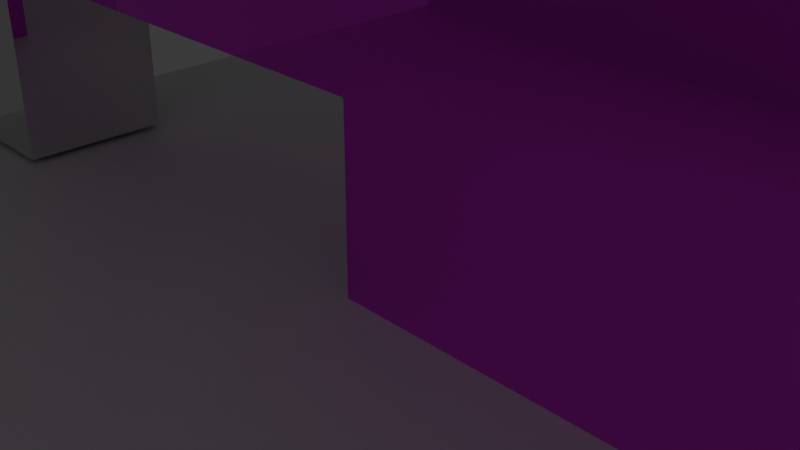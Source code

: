 # Source: WAHQ-Visual_Programing.blend  (saved by Blender 4.3.34; exported with 4.5.12 LTS)
import bpy
from mathutils import Matrix  # noqa: F401  (used for matrix-valued properties, if any)

bpy.ops.wm.read_factory_settings(use_empty=True)
scene = bpy.context.scene
scene.name = 'Scene'

# ---- collections
col_collection = bpy.data.collections.new('Collection'); scene.collection.children.link(col_collection)

# ---- images (referenced by path relative to the original .blend; pixels are not part of the script)
import os
ASSET_DIR = os.environ.get("B2B_ASSET_DIR", "")  # directory of the original .blend (textures are referenced by path, not embedded)
HERE = os.path.dirname(os.path.abspath(__file__))  # packed textures are extracted next to this script under _unpacked/

def load_image(name, relpath, width, height, colorspace="sRGB"):
    """Load a texture the original file referenced (path relative to the .blend, or extracted next to this script)."""
    p = next((c for c in (os.path.join(HERE, relpath), os.path.join(ASSET_DIR, relpath)) if relpath and os.path.exists(c)), "")
    if p:
        img = bpy.data.images.load(p, check_existing=True)
        img.name = name
    else:  # same state as the original file: an image datablock whose file is absent (Cycles renders it pink)
        img = bpy.data.images.new(name, width, height)
        img.source = "FILE"
        img.filepath = "//" + (relpath or name)
    img.colorspace_settings.name = colorspace
    return img
img_whispen_ai_high_resolution_logo_png = load_image('whispen-ai-high-resolution-logo.png', 'whispen-ai-high-resolution-logo.png', 1024, 1024, 'sRGB')

# ---- materials (node trees are filled in below, after node groups)
mat_material = bpy.data.materials.new('Material')
mat_material.alpha_threshold = 0.0
mat_material.roughness = 0.5
mat_material.line_color = (0.0, 0.0, 0.0, 1.0)
mat_material_001 = bpy.data.materials.new('Material.001')
mat_material_002 = bpy.data.materials.new('Material.002')

# ---- material node trees
mat_material.use_nodes = True; mat_material.node_tree.nodes.clear()
_N = mat_material.node_tree.nodes; _L = mat_material.node_tree.links
n0 = _N.new('ShaderNodeOutputMaterial'); n0.name = 'Material Output'; n0.location = (298, 321)
n1 = _N.new('ShaderNodeBsdfPrincipled'); n1.name = 'Principled BSDF'; n1.location = (8, 321)
n1.inputs[1].default_value = 1.0
n1.inputs[2].default_value = 0.0
n1.inputs[3].default_value = 1.45
n1.inputs[27].default_value = (0.0, 0.0, 1.0, 1.0)
n2 = _N.new('ShaderNodeTexImage'); n2.name = 'Image Texture'; n2.location = (-282, 301)
n2.image = img_whispen_ai_high_resolution_logo_png
_L.new(n1.outputs[0], n0.inputs[0])
_L.new(n2.outputs[0], n1.inputs[0])
n0.is_active_output = True
mat_material_001.use_nodes = True; mat_material_001.node_tree.nodes.clear()
_N = mat_material_001.node_tree.nodes; _L = mat_material_001.node_tree.links
n0 = _N.new('ShaderNodeBsdfPrincipled'); n0.name = 'Principled BSDF'; n0.location = (10, 300)
n1 = _N.new('ShaderNodeOutputMaterial'); n1.name = 'Material Output'; n1.location = (300, 300)
_L.new(n0.outputs[0], n1.inputs[0])
n1.is_active_output = True
mat_material_002.use_nodes = True; mat_material_002.node_tree.nodes.clear()
_N = mat_material_002.node_tree.nodes; _L = mat_material_002.node_tree.links
n0 = _N.new('ShaderNodeBsdfPrincipled'); n0.name = 'Principled BSDF'; n0.location = (10, 300)
n0.inputs[1].default_value = 1.0
n0.inputs[2].default_value = 0.0
n1 = _N.new('ShaderNodeOutputMaterial'); n1.name = 'Material Output'; n1.location = (300, 300)
_L.new(n0.outputs[0], n1.inputs[0])
n1.is_active_output = True

# ---- world
world_world = bpy.data.worlds.new('World'); scene.world = world_world
world_world.use_nodes = True; world_world.node_tree.nodes.clear()
_N = world_world.node_tree.nodes; _L = world_world.node_tree.links
n0 = _N.new('ShaderNodeOutputWorld'); n0.name = 'World Output'; n0.location = (300, 300)
n1 = _N.new('ShaderNodeBackground'); n1.name = 'Background'; n1.location = (10, 300)
n1.inputs[0].default_value = (0.05088, 0.05088, 0.05088, 1.0)
_L.new(n1.outputs[0], n0.inputs[0])
n0.is_active_output = True
world_world.color = (0.05088, 0.05088, 0.05088)
world_world.sun_shadow_jitter_overblur = 0.0

# ---- cameras
cam_camera = bpy.data.cameras.new('Camera')
cam_camera.clip_end = 100.0
cam_camera.ortho_scale = 7.314

# ---- lights
light_light = bpy.data.lights.new('Light', 'POINT')
light_light.energy = 1000.0
light_light.shadow_soft_size = 0.1

# ---- meshes
me_cube = bpy.data.meshes.new('Cube')
me_cube.from_pydata([(1.0, 1.0, 1.0), (1.0, 1.0, -1.0), (1.0, -1.0, 1.0), (1.0, -1.0, -1.0), (-1.0, 1.0, 1.0), (-1.0, 1.0, -1.0), (-1.0, -1.0, 1.0), (-1.0, -1.0, -1.0), (1.0, 1.0, -0.3194), (-1.0, -1.0, -0.3194), (1.0, -1.0, -0.3194), (-1.0, 1.0, -0.3194), (-1.0, -1.0, 0.04156), (1.0, 1.0, 0.04156), (1.0, -1.0, 0.04156), (-1.0, 1.0, 0.04156), (-2.313, 1.0, 0.04156), (-2.313, 1.0, -0.3194), (-2.313, -1.0, -0.3194), (-2.313, -1.0, 0.04156)], [], [(0, 4, 6, 2), (14, 2, 6, 12), (12, 6, 4, 15), (5, 1, 3, 7), (13, 0, 2, 14), (15, 4, 0, 13), (5, 11, 8, 1), (1, 8, 10, 3), (7, 9, 11, 5), (3, 10, 9, 7), (11, 15, 13, 8), (8, 13, 14, 10), (15, 11, 17, 16), (10, 14, 12, 9), (18, 19, 16, 17), (12, 15, 16, 19), (9, 12, 19, 18), (11, 9, 18, 17)])
_uv = me_cube.uv_layers.new(name='UVMap')
_uv.uv.foreach_set('vector', [0.3359, 5.811e-08, 0.3359, 0.3669, 0.125, 0.3669, 0.125, 2.98e-08, 0.437, 0.3735, 0.3359, 0.3735, 0.3359, 1.341e-08, 0.437, 2.698e-08, 0.2261, 1.0, 0.125, 1.0, 0.125, 0.6505, 0.2261, 0.6505, 0.5469, 0.6549, 0.5469, 1.0, 0.3359, 1.0, 0.3359, 0.6549, 0.648, 0.3757, 0.5469, 0.3757, 0.5469, 1.192e-08, 0.648, 2.549e-08, 0.9969, 0.53, 0.9961, 0.9072, 0.0009686, 0.9044, 0.001787, 0.5272, 0.9978, 0.12, 0.9972, 0.3879, 0.002095, 0.3851, 0.002676, 0.1172, 0.7578, 0.3757, 0.686, 0.3757, 0.686, 3.06e-08, 0.7578, 4.023e-08, 0.3359, 1.0, 0.2642, 1.0, 0.2642, 0.6505, 0.3359, 0.6505, 0.5469, 0.3735, 0.4751, 0.3735, 0.4751, 3.209e-08, 0.5469, 4.172e-08, 0.9972, 0.3879, 0.9969, 0.53, 0.001787, 0.5272, 0.002095, 0.3851, 0.686, 0.3757, 0.648, 0.3757, 0.648, 2.549e-08, 0.686, 3.06e-08, 0.9969, 0.53, 0.9972, 0.3879, 0.9972, 0.3879, 0.9969, 0.53, 0.4751, 0.3735, 0.437, 0.3735, 0.437, 2.698e-08, 0.4751, 3.209e-08, 0.2642, 1.0, 0.2261, 1.0, 0.2261, 0.6505, 0.2642, 0.6505, 0.2261, 1.0, 0.2261, 0.6505, 0.2261, 0.6505, 0.2261, 1.0, 0.4751, 3.209e-08, 0.437, 2.698e-08, 0.437, 2.698e-08, 0.4751, 3.209e-08, 0.2642, 0.6505, 0.2642, 1.0, 0.2642, 1.0, 0.2642, 0.6505])
me_cube.materials.append(mat_material)
me_cube.use_mirror_vertex_groups = False
me_cube.update()
me_plane = bpy.data.meshes.new('Plane')
me_plane.from_pydata([(-1.0, -1.0, 0.0), (1.0, -1.0, 0.0), (-1.0, 1.0, 0.0), (1.0, 1.0, 0.0)], [], [(0, 1, 3, 2)])
_uv = me_plane.uv_layers.new(name='UVMap')
_uv.uv.foreach_set('vector', [0.0, 0.0, 1.0, 0.0, 1.0, 1.0, 0.0, 1.0])
me_plane.update()
me_plane_001 = bpy.data.meshes.new('Plane.001')
me_plane_001.from_pydata([(-1.0, -1.0, 0.0), (1.0, -1.0, 0.0), (-1.0, 1.0, 0.0), (1.0, 1.0, 0.0)], [], [(0, 1, 3, 2)])
_uv = me_plane_001.uv_layers.new(name='UVMap')
_uv.uv.foreach_set('vector', [0.0, 0.0, 1.0, 0.0, 1.0, 1.0, 0.0, 1.0])
me_plane_001.materials.append(mat_material_001)
me_plane_001.update()
me_cube_001 = bpy.data.meshes.new('Cube.001')
me_cube_001.from_pydata([(-1.0, -1.0, -1.0), (-1.0, -1.0, 1.0), (-1.0, 1.0, -1.0), (-1.0, 1.0, 1.0), (1.0, -1.0, -1.0), (1.0, -1.0, 1.0), (1.0, 1.0, -1.0), (1.0, 1.0, 1.0), (-1.0, -1.0, 5.192), (-1.0, 1.0, 5.192), (1.0, 1.0, 5.192), (1.0, -1.0, 5.192), (1.0, 1.0, 4.686), (1.0, -1.0, 4.686), (-1.0, -1.0, 4.686), (-1.0, 1.0, 4.686), (1.0, -1.0, 4.082), (-1.0, 1.0, 4.082), (1.0, 1.0, 4.082), (-1.0, -1.0, 4.082), (1.0, -1.0, 3.503), (-1.0, 1.0, 3.503), (1.0, 1.0, 3.503), (-1.0, -1.0, 3.503), (0.6349, 1.0, -1.0), (0.6349, 1.0, 1.0), (0.6349, -1.0, -1.0), (0.6349, -1.0, 1.0), (0.6349, 1.0, 5.192), (0.6349, -1.0, 5.192), (0.6349, 1.0, 4.686), (0.6349, -1.0, 4.686), (0.6349, -1.0, 4.082), (0.6349, 1.0, 4.082), (0.6349, 1.0, 3.503), (0.6349, -1.0, 3.503), (1.0, 1.0, 5.155), (-1.0, -1.0, 5.155), (1.0, -1.0, 5.155), (-1.0, 1.0, 5.155), (0.6349, 1.0, 5.155), (0.6349, -1.0, 5.155), (0.129, 1.0, -1.0), (0.129, -1.0, 1.0), (0.129, -1.0, 5.192), (0.129, -1.0, 4.686), (0.129, -1.0, 4.082), (0.129, -1.0, 3.503), (0.129, 1.0, 1.0), (0.129, -1.0, -1.0), (0.129, 1.0, 5.192), (0.129, 1.0, 4.686), (0.129, 1.0, 4.082), (0.129, 1.0, 3.503), (0.129, -1.0, 5.155), (0.129, 1.0, 5.155), (-0.3483, 1.0, -1.0), (-0.3483, -1.0, 1.0), (-0.3483, -1.0, 5.192), (-0.3483, -1.0, 4.686), (-0.3483, -1.0, 4.082), (-0.3483, -1.0, 3.503), (-0.3483, -1.0, 5.155), (-0.3483, 1.0, 1.0), (-0.3483, -1.0, -1.0), (-0.3483, 1.0, 5.192), (-0.3483, 1.0, 4.686), (-0.3483, 1.0, 4.082), (-0.3483, 1.0, 3.503), (-0.3483, 1.0, 5.155), (-0.7945, 1.0, -1.0), (-0.7945, -1.0, 1.0), (-0.7945, -1.0, 5.192), (-0.7945, -1.0, 4.686), (-0.7945, -1.0, 4.082), (-0.7945, -1.0, 3.503), (-0.7945, -1.0, 5.155), (-0.7945, 1.0, 1.0), (-0.7945, -1.0, -1.0), (-0.7945, 1.0, 5.192), (-0.7945, 1.0, 4.686), (-0.7945, 1.0, 4.082), (-0.7945, 1.0, 3.503), (-0.7945, 1.0, 5.155), (0.129, 1.0, 4.686), (0.6349, 1.0, 4.686), (0.129, 1.0, 4.082), (0.6349, 1.0, 4.082), (0.129, 1.0, 3.503), (0.6349, 1.0, 3.503), (0.6349, 1.0, 5.155), (0.129, 1.0, 5.155), (-0.3483, 1.0, 4.686), (-0.3483, 1.0, 4.082), (-0.7945, 1.0, 4.686), (-0.7945, 1.0, 4.082), (-0.7945, 1.0, 3.503), (-0.3483, 1.0, 3.503), (-0.7945, 1.0, 5.155), (-0.3483, 1.0, 5.155), (0.129, 1.06, 4.686), (0.6349, 1.06, 4.686), (0.129, 1.06, 4.082), (0.6349, 1.06, 4.082), (0.129, 1.06, 3.503), (0.6349, 1.06, 3.503), (0.6349, 1.06, 5.155), (0.129, 1.06, 5.155), (-0.3483, 1.06, 4.686), (-0.3483, 1.06, 4.082), (-0.7945, 1.06, 4.686), (-0.7945, 1.06, 4.082), (-0.7945, 1.06, 3.503), (-0.3483, 1.06, 3.503), (-0.7945, 1.06, 5.155), (-0.3483, 1.06, 5.155)], [], [(0, 1, 3, 2), (24, 25, 7, 6), (6, 7, 5, 4), (78, 71, 1, 0), (24, 6, 4, 26), (38, 36, 10, 11), (79, 9, 8, 72), (39, 37, 8, 9), (41, 38, 11, 29), (83, 39, 9, 79), (81, 17, 15, 80), (32, 16, 13, 31), (17, 19, 14, 15), (16, 18, 12, 13), (20, 22, 18, 16), (21, 23, 19, 17), (35, 20, 16, 32), (82, 21, 17, 81), (77, 3, 21, 82), (27, 5, 20, 35), (3, 1, 23, 21), (5, 7, 22, 20), (43, 27, 35, 47), (7, 25, 34, 22), (22, 34, 33, 18), (47, 35, 32, 46), (46, 32, 31, 45), (18, 33, 30, 12), (36, 40, 28, 10), (54, 41, 29, 44), (10, 28, 29, 11), (42, 24, 26, 49), (4, 5, 27, 26), (42, 48, 25, 24), (45, 31, 41, 54), (12, 30, 40, 36), (80, 15, 39, 83), (31, 13, 38, 41), (15, 14, 37, 39), (13, 12, 36, 38), (52, 67, 93, 86), (59, 45, 54, 62), (56, 63, 48, 42), (56, 42, 49, 64), (62, 54, 44, 58), (60, 46, 45, 59), (61, 47, 46, 60), (57, 43, 47, 61), (25, 48, 53, 34), (52, 33, 87, 86), (33, 52, 51, 30), (40, 55, 50, 28), (28, 50, 44, 29), (26, 27, 43, 49), (71, 57, 61, 75), (75, 61, 60, 74), (74, 60, 59, 73), (76, 62, 58, 72), (70, 56, 64, 78), (70, 77, 63, 56), (73, 59, 62, 76), (51, 66, 69, 55), (48, 63, 68, 53), (53, 68, 67, 52), (81, 67, 93, 95), (55, 69, 65, 50), (50, 65, 58, 44), (49, 43, 57, 64), (14, 73, 76, 37), (2, 3, 77, 70), (2, 70, 78, 0), (37, 76, 72, 8), (19, 74, 73, 14), (23, 75, 74, 19), (1, 71, 75, 23), (51, 52, 86, 84), (63, 77, 82, 68), (66, 51, 84, 92), (67, 81, 80, 66), (69, 83, 79, 65), (65, 79, 72, 58), (64, 57, 71, 78), (84, 91, 107, 100), (99, 92, 108, 115), (85, 84, 100, 101), (86, 93, 109, 102), (98, 99, 115, 114), (80, 83, 98, 94), (68, 82, 96, 97), (55, 40, 90, 91), (34, 53, 88, 89), (83, 69, 99, 98), (69, 66, 92, 99), (82, 81, 95, 96), (67, 68, 97, 93), (51, 55, 91, 84), (40, 30, 85, 90), (30, 51, 84, 85), (67, 66, 92, 93), (33, 34, 89, 87), (53, 52, 86, 88), (66, 80, 94, 92), (101, 100, 107, 106), (105, 104, 102, 103), (102, 109, 108, 100), (108, 110, 114, 115), (113, 112, 111, 109), (86, 87, 103, 102), (93, 97, 113, 109), (88, 86, 102, 104), (89, 88, 104, 105), (93, 92, 108, 109), (84, 86, 102, 100), (87, 89, 105, 103), (94, 98, 114, 110), (92, 94, 110, 108), (90, 85, 101, 106), (96, 95, 111, 112), (95, 93, 109, 111), (91, 90, 106, 107), (97, 96, 112, 113), (92, 84, 100, 108)])
_uv = me_cube_001.uv_layers.new(name='UVMap')
_uv.uv.foreach_set('vector', [0.375, 0.0, 0.625, 0.0, 0.625, 0.25, 0.375, 0.25, 0.375, 0.4544, 0.625, 0.4544, 0.625, 0.5, 0.375, 0.5, 0.375, 0.5, 0.625, 0.5, 0.625, 0.75, 0.375, 0.75, 0.375, 0.9743, 0.625, 0.9743, 0.625, 1.0, 0.375, 1.0, 0.3294, 0.5, 0.375, 0.5, 0.375, 0.75, 0.3294, 0.75, 0.625, 0.75, 0.625, 0.5, 0.625, 0.5, 0.625, 0.75, 0.8493, 0.5, 0.875, 0.5, 0.875, 0.75, 0.8493, 0.75, 0.625, 0.25, 0.625, 0.0, 0.625, 0.0, 0.625, 0.25, 0.625, 0.7956, 0.625, 0.75, 0.625, 0.75, 0.625, 0.7956, 0.625, 0.2757, 0.625, 0.25, 0.625, 0.25, 0.625, 0.2757, 0.625, 0.2757, 0.625, 0.25, 0.625, 0.25, 0.625, 0.2757, 0.625, 0.7956, 0.625, 0.75, 0.625, 0.75, 0.625, 0.7956, 0.625, 0.25, 0.625, 0.0, 0.625, 0.0, 0.625, 0.25, 0.625, 0.75, 0.625, 0.5, 0.625, 0.5, 0.625, 0.75, 0.625, 0.75, 0.625, 0.5, 0.625, 0.5, 0.625, 0.75, 0.625, 0.25, 0.625, 0.0, 0.625, 0.0, 0.625, 0.25, 0.625, 0.7956, 0.625, 0.75, 0.625, 0.75, 0.625, 0.7956, 0.625, 0.2757, 0.625, 0.25, 0.625, 0.25, 0.625, 0.2757, 0.625, 0.2757, 0.625, 0.25, 0.625, 0.25, 0.625, 0.2757, 0.625, 0.7956, 0.625, 0.75, 0.625, 0.75, 0.625, 0.7956, 0.625, 0.25, 0.625, 0.0, 0.625, 0.0, 0.625, 0.25, 0.625, 0.75, 0.625, 0.5, 0.625, 0.5, 0.625, 0.75, 0.625, 0.8589, 0.625, 0.7956, 0.625, 0.7956, 0.625, 0.8589, 0.625, 0.5, 0.625, 0.4544, 0.625, 0.4544, 0.625, 0.5, 0.625, 0.5, 0.625, 0.4544, 0.625, 0.4544, 0.625, 0.5, 0.625, 0.8589, 0.625, 0.7956, 0.625, 0.7956, 0.625, 0.8589, 0.625, 0.8589, 0.625, 0.7956, 0.625, 0.7956, 0.625, 0.8589, 0.625, 0.5, 0.625, 0.4544, 0.625, 0.4544, 0.625, 0.5, 0.625, 0.5, 0.625, 0.4544, 0.625, 0.4544, 0.625, 0.5, 0.625, 0.8589, 0.625, 0.7956, 0.625, 0.7956, 0.625, 0.8589, 0.625, 0.5, 0.6706, 0.5, 0.6706, 0.75, 0.625, 0.75, 0.2661, 0.5, 0.3294, 0.5, 0.3294, 0.75, 0.2661, 0.75, 0.375, 0.75, 0.625, 0.75, 0.625, 0.7956, 0.375, 0.7956, 0.375, 0.3911, 0.625, 0.3911, 0.625, 0.4544, 0.375, 0.4544, 0.625, 0.8589, 0.625, 0.7956, 0.625, 0.7956, 0.625, 0.8589, 0.625, 0.5, 0.625, 0.4544, 0.625, 0.4544, 0.625, 0.5, 0.625, 0.2757, 0.625, 0.25, 0.625, 0.25, 0.625, 0.2757, 0.625, 0.7956, 0.625, 0.75, 0.625, 0.75, 0.625, 0.7956, 0.625, 0.25, 0.625, 0.0, 0.625, 0.0, 0.625, 0.25, 0.625, 0.75, 0.625, 0.5, 0.625, 0.5, 0.625, 0.75, 0.625, 0.3911, 0.625, 0.3315, 0.625, 0.3315, 0.625, 0.3911, 0.625, 0.9185, 0.625, 0.8589, 0.625, 0.8589, 0.625, 0.9185, 0.375, 0.3315, 0.625, 0.3315, 0.625, 0.3911, 0.375, 0.3911, 0.2065, 0.5, 0.2661, 0.5, 0.2661, 0.75, 0.2065, 0.75, 0.625, 0.9185, 0.625, 0.8589, 0.625, 0.8589, 0.625, 0.9185, 0.625, 0.9185, 0.625, 0.8589, 0.625, 0.8589, 0.625, 0.9185, 0.625, 0.9185, 0.625, 0.8589, 0.625, 0.8589, 0.625, 0.9185, 0.625, 0.9185, 0.625, 0.8589, 0.625, 0.8589, 0.625, 0.9185, 0.625, 0.4544, 0.625, 0.3911, 0.625, 0.3911, 0.625, 0.4544, 0.625, 0.3911, 0.625, 0.4544, 0.625, 0.4544, 0.625, 0.3911, 0.625, 0.4544, 0.625, 0.3911, 0.625, 0.3911, 0.625, 0.4544, 0.625, 0.4544, 0.625, 0.3911, 0.625, 0.3911, 0.625, 0.4544, 0.6706, 0.5, 0.7339, 0.5, 0.7339, 0.75, 0.6706, 0.75, 0.375, 0.7956, 0.625, 0.7956, 0.625, 0.8589, 0.375, 0.8589, 0.625, 0.9743, 0.625, 0.9185, 0.625, 0.9185, 0.625, 0.9743, 0.625, 0.9743, 0.625, 0.9185, 0.625, 0.9185, 0.625, 0.9743, 0.625, 0.9743, 0.625, 0.9185, 0.625, 0.9185, 0.625, 0.9743, 0.625, 0.9743, 0.625, 0.9185, 0.625, 0.9185, 0.625, 0.9743, 0.1507, 0.5, 0.2065, 0.5, 0.2065, 0.75, 0.1507, 0.75, 0.375, 0.2757, 0.625, 0.2757, 0.625, 0.3315, 0.375, 0.3315, 0.625, 0.9743, 0.625, 0.9185, 0.625, 0.9185, 0.625, 0.9743, 0.625, 0.3911, 0.625, 0.3315, 0.625, 0.3315, 0.625, 0.3911, 0.625, 0.3911, 0.625, 0.3315, 0.625, 0.3315, 0.625, 0.3911, 0.625, 0.3911, 0.625, 0.3315, 0.625, 0.3315, 0.625, 0.3911, 0.625, 0.2757, 0.625, 0.3315, 0.625, 0.3315, 0.625, 0.2757, 0.625, 0.3911, 0.625, 0.3315, 0.625, 0.3315, 0.625, 0.3911, 0.7339, 0.5, 0.7935, 0.5, 0.7935, 0.75, 0.7339, 0.75, 0.375, 0.8589, 0.625, 0.8589, 0.625, 0.9185, 0.375, 0.9185, 0.625, 1.0, 0.625, 0.9743, 0.625, 0.9743, 0.625, 1.0, 0.375, 0.25, 0.625, 0.25, 0.625, 0.2757, 0.375, 0.2757, 0.125, 0.5, 0.1507, 0.5, 0.1507, 0.75, 0.125, 0.75, 0.625, 1.0, 0.625, 0.9743, 0.625, 0.9743, 0.625, 1.0, 0.625, 1.0, 0.625, 0.9743, 0.625, 0.9743, 0.625, 1.0, 0.625, 1.0, 0.625, 0.9743, 0.625, 0.9743, 0.625, 1.0, 0.625, 1.0, 0.625, 0.9743, 0.625, 0.9743, 0.625, 1.0, 0.625, 0.3911, 0.625, 0.3911, 0.625, 0.3911, 0.625, 0.3911, 0.625, 0.3315, 0.625, 0.2757, 0.625, 0.2757, 0.625, 0.3315, 0.625, 0.3315, 0.625, 0.3911, 0.625, 0.3911, 0.625, 0.3315, 0.625, 0.3315, 0.625, 0.2757, 0.625, 0.2757, 0.625, 0.3315, 0.625, 0.3315, 0.625, 0.2757, 0.625, 0.2757, 0.625, 0.3315, 0.7935, 0.5, 0.8493, 0.5, 0.8493, 0.75, 0.7935, 0.75, 0.375, 0.9185, 0.625, 0.9185, 0.625, 0.9743, 0.375, 0.9743, 0.625, 0.3911, 0.625, 0.3911, 0.625, 0.3911, 0.625, 0.3911, 0.625, 0.3315, 0.625, 0.3315, 0.625, 0.3315, 0.625, 0.3315, 0.625, 0.4544, 0.625, 0.3911, 0.625, 0.3911, 0.625, 0.4544, 0.625, 0.3911, 0.625, 0.3315, 0.625, 0.3315, 0.625, 0.3911, 0.625, 0.2757, 0.625, 0.3315, 0.625, 0.3315, 0.625, 0.2757, 0.625, 0.2757, 0.625, 0.2757, 0.625, 0.2757, 0.625, 0.2757, 0.625, 0.3315, 0.625, 0.2757, 0.625, 0.2757, 0.625, 0.3315, 0.625, 0.3911, 0.625, 0.4544, 0.625, 0.4544, 0.625, 0.3911, 0.625, 0.4544, 0.625, 0.3911, 0.625, 0.3911, 0.625, 0.4544, 0.625, 0.2757, 0.625, 0.3315, 0.625, 0.3315, 0.625, 0.2757, 0.625, 0.3315, 0.625, 0.3315, 0.625, 0.3315, 0.625, 0.3315, 0.625, 0.2757, 0.625, 0.2757, 0.625, 0.2757, 0.625, 0.2757, 0.625, 0.3315, 0.625, 0.3315, 0.625, 0.3315, 0.625, 0.3315, 0.625, 0.3911, 0.625, 0.3911, 0.625, 0.3911, 0.625, 0.3911, 0.625, 0.4544, 0.625, 0.4544, 0.625, 0.4544, 0.625, 0.4544, 0.625, 0.4544, 0.625, 0.3911, 0.625, 0.3911, 0.625, 0.4544, 0.625, 0.3315, 0.625, 0.3315, 0.625, 0.3315, 0.625, 0.3315, 0.625, 0.4544, 0.625, 0.4544, 0.625, 0.4544, 0.625, 0.4544, 0.625, 0.3911, 0.625, 0.3911, 0.625, 0.3911, 0.625, 0.3911, 0.625, 0.3315, 0.625, 0.2757, 0.625, 0.2757, 0.625, 0.3315, 0.625, 0.4544, 0.625, 0.3911, 0.625, 0.3911, 0.625, 0.4544, 0.625, 0.4544, 0.625, 0.3911, 0.625, 0.3911, 0.625, 0.4544, 0.625, 0.3911, 0.625, 0.3315, 0.625, 0.3315, 0.625, 0.3911, 0.625, 0.3315, 0.625, 0.2757, 0.625, 0.2757, 0.625, 0.3315, 0.625, 0.3315, 0.625, 0.2757, 0.625, 0.2757, 0.625, 0.3315, 0.625, 0.3911, 0.625, 0.4544, 0.625, 0.4544, 0.625, 0.3911, 0.625, 0.3315, 0.625, 0.3315, 0.625, 0.3315, 0.625, 0.3315, 0.625, 0.3911, 0.625, 0.3911, 0.625, 0.3911, 0.625, 0.3911, 0.625, 0.4544, 0.625, 0.3911, 0.625, 0.3911, 0.625, 0.4544, 0.625, 0.3315, 0.625, 0.3315, 0.625, 0.3315, 0.625, 0.3315, 0.625, 0.3911, 0.625, 0.3911, 0.625, 0.3911, 0.625, 0.3911, 0.625, 0.4544, 0.625, 0.4544, 0.625, 0.4544, 0.625, 0.4544, 0.625, 0.2757, 0.625, 0.2757, 0.625, 0.2757, 0.625, 0.2757, 0.625, 0.3315, 0.625, 0.2757, 0.625, 0.2757, 0.625, 0.3315, 0.625, 0.4544, 0.625, 0.4544, 0.625, 0.4544, 0.625, 0.4544, 0.625, 0.2757, 0.625, 0.2757, 0.625, 0.2757, 0.625, 0.2757, 0.625, 0.2757, 0.625, 0.3315, 0.625, 0.3315, 0.625, 0.2757, 0.625, 0.3911, 0.625, 0.4544, 0.625, 0.4544, 0.625, 0.3911, 0.625, 0.3315, 0.625, 0.2757, 0.625, 0.2757, 0.625, 0.3315, 0.625, 0.3315, 0.625, 0.3911, 0.625, 0.3911, 0.625, 0.3315])
me_cube_001.materials.append(mat_material_002)
me_cube_001.update()

# ---- objects
ob_cube = bpy.data.objects.new('Cube', me_cube)
ob_light = bpy.data.objects.new('Light', light_light)
ob_camera = bpy.data.objects.new('Camera', cam_camera)
ob_plane = bpy.data.objects.new('Plane', me_plane)
ob_plane_001 = bpy.data.objects.new('Plane.001', me_plane_001)
ob_cube_001 = bpy.data.objects.new('Cube.001', me_cube_001)

# ---- transforms, parenting, visibility, modifiers, constraints
ob_cube.location = (3.531, 0.7628, 2.279)
ob_cube.scale = (4.081, 1.0, 3.349)
ob_cube.lock_rotations_4d = False
ob_cube.empty_display_type = 'ARROWS'
ob_cube.lineart.crease_threshold = 0.0
ob_light.location = (4.076, 1.005, 5.904)
ob_light.rotation_euler = (0.6503, 0.05522, 1.866)
ob_light.lock_rotations_4d = False
ob_light.empty_display_type = 'ARROWS'
ob_light.color = (0.0, 0.0, 0.0, 0.0)
ob_light.lineart.crease_threshold = 0.0
ob_camera.location = (7.359, -6.926, 4.958)
ob_camera.rotation_euler = (1.109, 0.0, 0.8149)
ob_camera.lock_rotations_4d = False
ob_camera.empty_display_type = 'ARROWS'
ob_camera.color = (0.0, 0.0, 0.0, 0.0)
ob_camera.display_type = 'WIRE'
ob_camera.lineart.crease_threshold = 0.0
ob_plane.location = (0.0, -9.108, -1.071)
ob_plane.rotation_euler = (1.571, 0.0, 0.0)
ob_plane.scale = (8.315, 10.02, 11.02)
ob_plane_001.location = (0.0, 0.0, -1.071)
ob_plane_001.scale = (8.315, 10.02, 11.02)
ob_cube_001.location = (-7.226, 0.0, 0.0)

# ---- collection membership
col_collection.objects.link(ob_cube)
col_collection.objects.link(ob_light)
col_collection.objects.link(ob_camera)
col_collection.objects.link(ob_plane)
col_collection.objects.link(ob_plane_001)
col_collection.objects.link(ob_cube_001)

# ---- scene / render settings (as saved in the file)
scene.camera = ob_camera
scene.frame_start = 1; scene.frame_end = 250; scene.frame_set(250)
scene.render.engine = 'BLENDER_EEVEE_NEXT'
bpy.context.view_layer.update()
